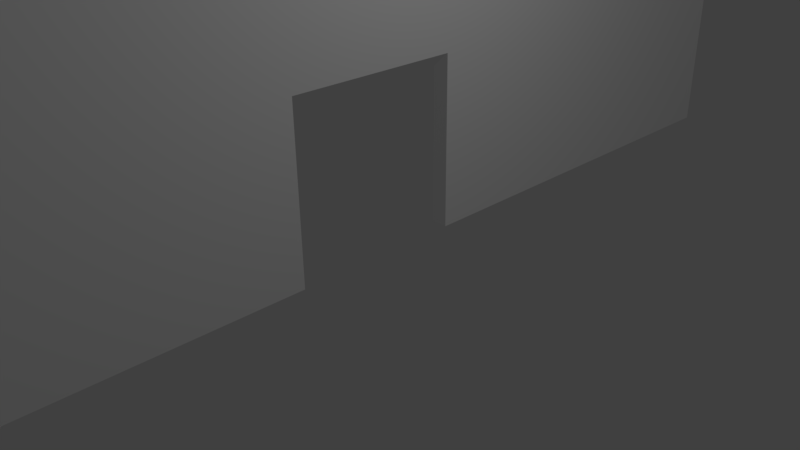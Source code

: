 # Source: white_wall.blend  (saved by Blender 2.77.0; exported with 4.5.12 LTS)
import bpy
from mathutils import Matrix  # noqa: F401  (used for matrix-valued properties, if any)

bpy.ops.wm.read_factory_settings(use_empty=True)
scene = bpy.context.scene
scene.name = 'Scene'

# ---- collections
col_collection_1 = bpy.data.collections.new('Collection 1'); scene.collection.children.link(col_collection_1)

# ---- materials (node trees are filled in below, after node groups)
mat_white_wall = bpy.data.materials.new('white wall')
mat_white_wall.alpha_threshold = 0.0
mat_white_wall.use_transparent_shadow = False
mat_white_wall.diffuse_color = (1.0, 1.0, 1.0, 1.0)
mat_white_wall.roughness = 0.5
mat_white_wall.line_color = (0.0, 0.0, 0.0, 1.0)

# ---- material node trees

# ---- world
world_world = bpy.data.worlds.new('World'); scene.world = world_world
world_world.color = (0.05088, 0.05088, 0.05088)
world_world.use_sun_shadow = False
world_world.sun_shadow_jitter_overblur = 0.0
world_world.cycles.sampling_method = 'MANUAL'

# ---- cameras
cam_camera = bpy.data.cameras.new('Camera')
cam_camera.clip_end = 100.0
cam_camera.lens = 35.0
cam_camera.sensor_width = 32.0
cam_camera.sensor_height = 18.0
cam_camera.ortho_scale = 7.314
cam_camera.dof.focus_distance = 0.0
cam_camera.dof.aperture_fstop = 128.0

# ---- lights
light_lamp = bpy.data.lights.new('Lamp', 'POINT')
light_lamp.transmission_factor = 0.0
light_lamp.cutoff_distance = 30.0
light_lamp.energy = 100.0
light_lamp.shadow_buffer_clip_start = 1.001
light_lamp.shadow_soft_size = 0.1
light_lamp.shadow_maximum_resolution = 0.006
light_lamp.use_absolute_resolution = True

# ---- meshes
me_cube = bpy.data.meshes.new('Cube')
me_cube.from_pydata([(1.0, 1.0, -1.0), (1.0, 0.1615, -1.0), (-1.0, 0.1615, -1.0), (-1.0, 1.0, -1.0), (1.0, 1.0, 1.0), (-1.0, 1.0, 1.0), (1.0, -1.0, 1.0), (1.0, -1.0, -1.0), (1.0, -0.1615, -1.0), (1.0, -0.1615, -0.4861), (1.0, 0.1615, -0.4861), (-1.0, -1.0, -1.0), (-1.0, -1.0, 1.0), (-1.0, 0.1615, -0.4861), (-1.0, -0.1615, -0.4861), (-1.0, -0.1615, -1.0)], [], [(0, 1, 2, 3), (4, 0, 3, 5), (0, 4, 6, 7, 8, 9, 10, 1), (11, 12, 5, 3, 2, 13, 14, 15), (4, 5, 12, 6), (7, 6, 12, 11), (8, 7, 11, 15), (13, 2, 1, 10), (10, 9, 14, 13), (9, 8, 15, 14)])
me_cube.materials.append(mat_white_wall)
me_cube.use_remesh_preserve_volume = False
me_cube.use_remesh_preserve_attributes = False
me_cube.use_mirror_vertex_groups = False
me_cube.update()

# ---- objects
ob_cube = bpy.data.objects.new('Cube', me_cube)
ob_lamp = bpy.data.objects.new('Lamp', light_lamp)
ob_camera = bpy.data.objects.new('Camera', cam_camera)

# ---- transforms, parenting, visibility, modifiers, constraints
ob_cube.location = (0.0, 0.0, 4.686)
ob_cube.scale = (0.1179, 7.433, 4.666)
ob_cube.lock_rotations_4d = False
ob_cube.empty_display_type = 'ARROWS'
ob_cube.lineart.crease_threshold = 0.0
ob_lamp.location = (4.076, 1.005, 5.904)
ob_lamp.rotation_euler = (0.6503, 0.05522, 1.866)
ob_lamp.lock_rotations_4d = False
ob_lamp.empty_display_type = 'ARROWS'
ob_lamp.color = (0.0, 0.0, 0.0, 0.0)
ob_lamp.lineart.crease_threshold = 0.0
ob_camera.location = (7.481, -6.508, 5.344)
ob_camera.rotation_euler = (1.109, 0.01082, 0.8149)
ob_camera.lock_rotations_4d = False
ob_camera.empty_display_type = 'ARROWS'
ob_camera.color = (0.0, 0.0, 0.0, 0.0)
ob_camera.display_type = 'WIRE'
ob_camera.lineart.crease_threshold = 0.0

# ---- collection membership
col_collection_1.objects.link(ob_cube)
col_collection_1.objects.link(ob_lamp)
col_collection_1.objects.link(ob_camera)

# ---- scene / render settings (as saved in the file)
scene.camera = ob_camera
scene.frame_start = 1; scene.frame_end = 250; scene.frame_set(1)
scene.render.engine = 'BLENDER_EEVEE_NEXT'
scene.render.resolution_percentage = 50
scene.render.dither_intensity = 0.0
scene.cycles.use_denoising = False
scene.cycles.samples = 128
scene.cycles.sampling_pattern = 'TABULATED_SOBOL'
scene.cycles.light_sampling_threshold = 0.0
scene.cycles.use_adaptive_sampling = False
scene.cycles.use_light_tree = False
scene.cycles.blur_glossy = 0.0
scene.cycles.sample_clamp_indirect = 0.0
scene.view_settings.view_transform = 'Standard'
bpy.context.view_layer.update()
